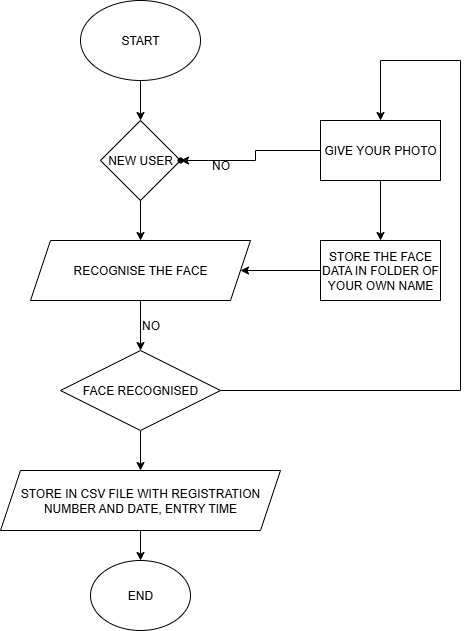

The diagram above was exported from draw.io. Its source (the exported page's mxGraphModel, read from the mxfile embedded in the PNG):
<mxGraphModel dx="1042" dy="608" grid="1" gridSize="10" guides="1" tooltips="1" connect="1" arrows="1" fold="1" page="1" pageScale="1" pageWidth="850" pageHeight="1100" math="0" shadow="0">
  <root>
    <mxCell id="0" />
    <mxCell id="1" parent="0" />
    <mxCell id="Lq0ZojTXA9g1bJu3vFJ3-9" value="" style="edgeStyle=orthogonalEdgeStyle;rounded=0;orthogonalLoop=1;jettySize=auto;html=1;" edge="1" parent="1" source="Lq0ZojTXA9g1bJu3vFJ3-1" target="Lq0ZojTXA9g1bJu3vFJ3-2">
      <mxGeometry relative="1" as="geometry" />
    </mxCell>
    <mxCell id="Lq0ZojTXA9g1bJu3vFJ3-1" value="START" style="ellipse;whiteSpace=wrap;html=1;" vertex="1" parent="1">
      <mxGeometry x="340" width="120" height="80" as="geometry" />
    </mxCell>
    <mxCell id="Lq0ZojTXA9g1bJu3vFJ3-10" value="" style="edgeStyle=orthogonalEdgeStyle;rounded=0;orthogonalLoop=1;jettySize=auto;html=1;" edge="1" parent="1" source="Lq0ZojTXA9g1bJu3vFJ3-2" target="Lq0ZojTXA9g1bJu3vFJ3-3">
      <mxGeometry relative="1" as="geometry" />
    </mxCell>
    <mxCell id="Lq0ZojTXA9g1bJu3vFJ3-2" value="NEW USER" style="rhombus;whiteSpace=wrap;html=1;" vertex="1" parent="1">
      <mxGeometry x="360" y="120" width="80" height="80" as="geometry" />
    </mxCell>
    <mxCell id="Lq0ZojTXA9g1bJu3vFJ3-11" value="" style="edgeStyle=orthogonalEdgeStyle;rounded=0;orthogonalLoop=1;jettySize=auto;html=1;" edge="1" parent="1" source="Lq0ZojTXA9g1bJu3vFJ3-3" target="Lq0ZojTXA9g1bJu3vFJ3-4">
      <mxGeometry relative="1" as="geometry" />
    </mxCell>
    <mxCell id="Lq0ZojTXA9g1bJu3vFJ3-14" style="edgeStyle=orthogonalEdgeStyle;rounded=0;orthogonalLoop=1;jettySize=auto;html=1;exitX=0;exitY=0.5;exitDx=0;exitDy=0;entryX=1;entryY=0.5;entryDx=0;entryDy=0;" edge="1" parent="1" source="Lq0ZojTXA9g1bJu3vFJ3-8" target="Lq0ZojTXA9g1bJu3vFJ3-3">
      <mxGeometry relative="1" as="geometry" />
    </mxCell>
    <mxCell id="Lq0ZojTXA9g1bJu3vFJ3-3" value="RECOGNISE THE FACE" style="shape=parallelogram;perimeter=parallelogramPerimeter;whiteSpace=wrap;html=1;fixedSize=1;" vertex="1" parent="1">
      <mxGeometry x="290" y="240" width="220" height="60" as="geometry" />
    </mxCell>
    <mxCell id="Lq0ZojTXA9g1bJu3vFJ3-12" value="" style="edgeStyle=orthogonalEdgeStyle;rounded=0;orthogonalLoop=1;jettySize=auto;html=1;" edge="1" parent="1" source="Lq0ZojTXA9g1bJu3vFJ3-4" target="Lq0ZojTXA9g1bJu3vFJ3-5">
      <mxGeometry relative="1" as="geometry" />
    </mxCell>
    <mxCell id="Lq0ZojTXA9g1bJu3vFJ3-18" style="edgeStyle=orthogonalEdgeStyle;rounded=0;orthogonalLoop=1;jettySize=auto;html=1;exitX=1;exitY=0.5;exitDx=0;exitDy=0;entryX=0.5;entryY=0;entryDx=0;entryDy=0;" edge="1" parent="1" source="Lq0ZojTXA9g1bJu3vFJ3-4" target="Lq0ZojTXA9g1bJu3vFJ3-7">
      <mxGeometry relative="1" as="geometry">
        <mxPoint x="780" y="50" as="targetPoint" />
        <Array as="points">
          <mxPoint x="720" y="390" />
          <mxPoint x="720" y="60" />
          <mxPoint x="640" y="60" />
        </Array>
      </mxGeometry>
    </mxCell>
    <mxCell id="Lq0ZojTXA9g1bJu3vFJ3-4" value="FACE RECOGNISED" style="rhombus;whiteSpace=wrap;html=1;" vertex="1" parent="1">
      <mxGeometry x="320" y="350" width="160" height="80" as="geometry" />
    </mxCell>
    <mxCell id="Lq0ZojTXA9g1bJu3vFJ3-13" value="" style="edgeStyle=orthogonalEdgeStyle;rounded=0;orthogonalLoop=1;jettySize=auto;html=1;" edge="1" parent="1" source="Lq0ZojTXA9g1bJu3vFJ3-5" target="Lq0ZojTXA9g1bJu3vFJ3-6">
      <mxGeometry relative="1" as="geometry" />
    </mxCell>
    <mxCell id="Lq0ZojTXA9g1bJu3vFJ3-5" value="STORE IN CSV FILE WITH REGISTRATION NUMBER AND DATE, ENTRY TIME" style="shape=parallelogram;perimeter=parallelogramPerimeter;whiteSpace=wrap;html=1;fixedSize=1;" vertex="1" parent="1">
      <mxGeometry x="260" y="470" width="280" height="60" as="geometry" />
    </mxCell>
    <mxCell id="Lq0ZojTXA9g1bJu3vFJ3-6" value="END" style="ellipse;whiteSpace=wrap;html=1;" vertex="1" parent="1">
      <mxGeometry x="350" y="560" width="100" height="70" as="geometry" />
    </mxCell>
    <mxCell id="Lq0ZojTXA9g1bJu3vFJ3-15" value="" style="edgeStyle=orthogonalEdgeStyle;rounded=0;orthogonalLoop=1;jettySize=auto;html=1;" edge="1" parent="1" source="Lq0ZojTXA9g1bJu3vFJ3-7" target="Lq0ZojTXA9g1bJu3vFJ3-8">
      <mxGeometry relative="1" as="geometry" />
    </mxCell>
    <mxCell id="Lq0ZojTXA9g1bJu3vFJ3-17" value="" style="edgeStyle=orthogonalEdgeStyle;rounded=0;orthogonalLoop=1;jettySize=auto;html=1;" edge="1" parent="1" source="Lq0ZojTXA9g1bJu3vFJ3-7" target="Lq0ZojTXA9g1bJu3vFJ3-16">
      <mxGeometry relative="1" as="geometry" />
    </mxCell>
    <mxCell id="Lq0ZojTXA9g1bJu3vFJ3-7" value="GIVE YOUR PHOTO" style="rounded=0;whiteSpace=wrap;html=1;" vertex="1" parent="1">
      <mxGeometry x="580" y="120" width="120" height="60" as="geometry" />
    </mxCell>
    <mxCell id="Lq0ZojTXA9g1bJu3vFJ3-8" value="STORE THE FACE DATA IN FOLDER OF YOUR OWN NAME" style="rounded=0;whiteSpace=wrap;html=1;" vertex="1" parent="1">
      <mxGeometry x="580" y="240" width="120" height="60" as="geometry" />
    </mxCell>
    <mxCell id="Lq0ZojTXA9g1bJu3vFJ3-16" value="" style="shape=waypoint;sketch=0;size=6;pointerEvents=1;points=[];fillColor=default;resizable=0;rotatable=0;perimeter=centerPerimeter;snapToPoint=1;rounded=0;" vertex="1" parent="1">
      <mxGeometry x="430" y="150" width="20" height="20" as="geometry" />
    </mxCell>
    <mxCell id="Lq0ZojTXA9g1bJu3vFJ3-20" value="NO" style="text;html=1;align=center;verticalAlign=middle;resizable=0;points=[];autosize=1;strokeColor=none;fillColor=none;" vertex="1" parent="1">
      <mxGeometry x="460" y="150" width="40" height="30" as="geometry" />
    </mxCell>
    <mxCell id="Lq0ZojTXA9g1bJu3vFJ3-21" value="NO" style="text;html=1;align=center;verticalAlign=middle;resizable=0;points=[];autosize=1;strokeColor=none;fillColor=none;" vertex="1" parent="1">
      <mxGeometry x="390" y="310" width="40" height="30" as="geometry" />
    </mxCell>
  </root>
</mxGraphModel>